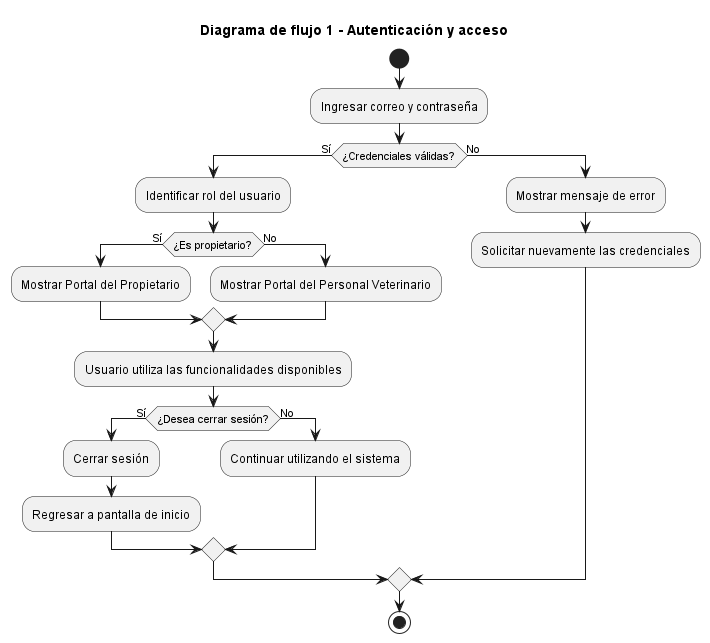

The diagram above was rendered by PlantUML. Its source (embedded in the PNG):
@startuml
title Diagrama de flujo 1 - Autenticación y acceso

start

:Ingresar correo y contraseña;

if (¿Credenciales válidas?) then (Sí)

    :Identificar rol del usuario;

    if (¿Es propietario?) then (Sí)
        :Mostrar Portal del Propietario;
    else (No)
        :Mostrar Portal del Personal Veterinario;
    endif

    :Usuario utiliza las funcionalidades disponibles;

    if (¿Desea cerrar sesión?) then (Sí)
        :Cerrar sesión;
        :Regresar a pantalla de inicio;
    else (No)
        :Continuar utilizando el sistema;
    endif

else (No)

    :Mostrar mensaje de error;
    :Solicitar nuevamente las credenciales;

endif

stop
@enduml